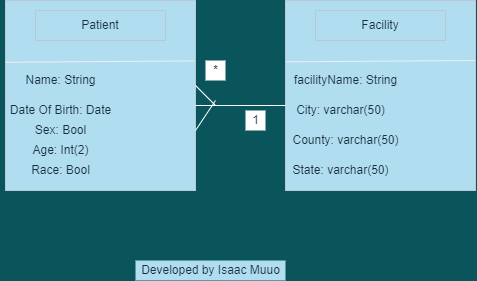

The diagram above was exported from draw.io. Its source (the exported page's mxGraphModel, read from the mxfile embedded in the PNG):
<mxGraphModel dx="1038" dy="689" grid="1" gridSize="10" guides="1" tooltips="1" connect="1" arrows="1" fold="1" page="1" pageScale="1" pageWidth="850" pageHeight="1100" background="#09555B" math="0" shadow="0">
  <root>
    <mxCell id="0" />
    <mxCell id="1" parent="0" />
    <mxCell id="ebUWwO-Tms7MxyMzdLLW-41" value="" style="whiteSpace=wrap;html=1;aspect=fixed;fillColor=#B1DDF0;strokeColor=#BAC8D3;fontColor=#182E3E;" parent="1" vertex="1">
      <mxGeometry x="200" y="80" width="190" height="190" as="geometry" />
    </mxCell>
    <mxCell id="ebUWwO-Tms7MxyMzdLLW-42" value="" style="endArrow=none;html=1;rounded=0;entryX=0.995;entryY=0.318;entryDx=0;entryDy=0;entryPerimeter=0;exitX=0;exitY=0.325;exitDx=0;exitDy=0;exitPerimeter=0;labelBackgroundColor=#09555B;strokeColor=#EEEEEE;fontColor=#FFFFFF;" parent="1" source="ebUWwO-Tms7MxyMzdLLW-41" target="ebUWwO-Tms7MxyMzdLLW-41" edge="1">
      <mxGeometry width="50" height="50" relative="1" as="geometry">
        <mxPoint x="400" y="160" as="sourcePoint" />
        <mxPoint x="450" y="110" as="targetPoint" />
      </mxGeometry>
    </mxCell>
    <mxCell id="ebUWwO-Tms7MxyMzdLLW-54" value="" style="whiteSpace=wrap;html=1;aspect=fixed;fillColor=#B1DDF0;strokeColor=#BAC8D3;fontColor=#182E3E;" parent="1" vertex="1">
      <mxGeometry x="480" y="80" width="190" height="190" as="geometry" />
    </mxCell>
    <mxCell id="ebUWwO-Tms7MxyMzdLLW-55" value="" style="endArrow=none;html=1;rounded=0;entryX=0.995;entryY=0.318;entryDx=0;entryDy=0;entryPerimeter=0;exitX=0;exitY=0.325;exitDx=0;exitDy=0;exitPerimeter=0;labelBackgroundColor=#09555B;strokeColor=#EEEEEE;fontColor=#FFFFFF;" parent="1" edge="1">
      <mxGeometry width="50" height="50" relative="1" as="geometry">
        <mxPoint x="480.95" y="141.32999999999998" as="sourcePoint" />
        <mxPoint x="670" y="139.99999999999994" as="targetPoint" />
      </mxGeometry>
    </mxCell>
    <mxCell id="ebUWwO-Tms7MxyMzdLLW-57" value="Patient" style="rounded=0;whiteSpace=wrap;html=1;strokeColor=#BAC8D3;fillColor=#B1DDF0;fontColor=#182E3E;" parent="1" vertex="1">
      <mxGeometry x="230" y="90" width="130" height="30" as="geometry" />
    </mxCell>
    <mxCell id="ebUWwO-Tms7MxyMzdLLW-58" value="Facility" style="rounded=0;whiteSpace=wrap;html=1;strokeColor=#BAC8D3;fillColor=#B1DDF0;fontColor=#182E3E;" parent="1" vertex="1">
      <mxGeometry x="510" y="90" width="130" height="30" as="geometry" />
    </mxCell>
    <mxCell id="ebUWwO-Tms7MxyMzdLLW-64" value="State: varchar(50)" style="text;html=1;align=center;verticalAlign=middle;resizable=0;points=[];autosize=1;strokeColor=none;fillColor=none;fontColor=#182E3E;" parent="1" vertex="1">
      <mxGeometry x="480" y="240" width="110" height="20" as="geometry" />
    </mxCell>
    <mxCell id="ebUWwO-Tms7MxyMzdLLW-66" value="Age: Int(2)" style="text;html=1;align=center;verticalAlign=middle;resizable=0;points=[];autosize=1;strokeColor=none;fillColor=none;fontColor=#182E3E;" parent="1" vertex="1">
      <mxGeometry x="220" y="220" width="70" height="20" as="geometry" />
    </mxCell>
    <mxCell id="ebUWwO-Tms7MxyMzdLLW-71" value="Sex: Bool" style="text;html=1;align=center;verticalAlign=middle;resizable=0;points=[];autosize=1;strokeColor=none;fillColor=none;fontColor=#182E3E;" parent="1" vertex="1">
      <mxGeometry x="220" y="200" width="70" height="20" as="geometry" />
    </mxCell>
    <mxCell id="ebUWwO-Tms7MxyMzdLLW-76" value="Name: String" style="text;html=1;align=center;verticalAlign=middle;resizable=0;points=[];autosize=1;strokeColor=none;fillColor=none;fontColor=#182E3E;" parent="1" vertex="1">
      <mxGeometry x="210" y="150" width="90" height="20" as="geometry" />
    </mxCell>
    <mxCell id="ebUWwO-Tms7MxyMzdLLW-77" value="Date Of Birth: Date" style="text;html=1;align=center;verticalAlign=middle;resizable=0;points=[];autosize=1;strokeColor=none;fillColor=none;fontColor=#182E3E;" parent="1" vertex="1">
      <mxGeometry x="195" y="180" width="120" height="20" as="geometry" />
    </mxCell>
    <mxCell id="ebUWwO-Tms7MxyMzdLLW-78" value="facilityName: String" style="text;html=1;align=center;verticalAlign=middle;resizable=0;points=[];autosize=1;strokeColor=none;fillColor=none;fontColor=#182E3E;" parent="1" vertex="1">
      <mxGeometry x="480" y="150" width="120" height="20" as="geometry" />
    </mxCell>
    <mxCell id="ebUWwO-Tms7MxyMzdLLW-91" value="*" style="text;html=1;align=center;verticalAlign=middle;resizable=0;points=[];autosize=1;fillColor=default;" parent="1" vertex="1">
      <mxGeometry x="400" y="140" width="20" height="20" as="geometry" />
    </mxCell>
    <mxCell id="ebUWwO-Tms7MxyMzdLLW-94" value="1" style="text;html=1;align=center;verticalAlign=middle;resizable=0;points=[];autosize=1;strokeColor=none;fillColor=default;fontColor=#182E3E;" parent="1" vertex="1">
      <mxGeometry x="440" y="190" width="20" height="20" as="geometry" />
    </mxCell>
    <mxCell id="_1KiHqpM-sbMGL72yVKj-1" value="Developed by Isaac Muuo" style="text;html=1;align=center;verticalAlign=middle;resizable=0;points=[];autosize=1;strokeColor=none;fillColor=#B1DDF0;fontColor=#182E3E;" parent="1" vertex="1">
      <mxGeometry x="330" y="340" width="150" height="20" as="geometry" />
    </mxCell>
    <mxCell id="xtoMLYHPgI-1nK9UawEM-6" value="" style="endArrow=none;html=1;rounded=0;strokeColor=#fff;" edge="1" parent="1">
      <mxGeometry width="50" height="50" relative="1" as="geometry">
        <mxPoint x="390" y="185" as="sourcePoint" />
        <mxPoint x="480" y="185" as="targetPoint" />
      </mxGeometry>
    </mxCell>
    <mxCell id="xtoMLYHPgI-1nK9UawEM-8" value="" style="endArrow=none;html=1;rounded=0;fontColor=#fff;strokeColor=#fff;" edge="1" parent="1">
      <mxGeometry width="50" height="50" relative="1" as="geometry">
        <mxPoint x="390" y="210" as="sourcePoint" />
        <mxPoint x="410" y="180" as="targetPoint" />
      </mxGeometry>
    </mxCell>
    <mxCell id="xtoMLYHPgI-1nK9UawEM-10" value="" style="endArrow=none;html=1;rounded=0;fontColor=#fff;strokeColor=#fff;" edge="1" parent="1">
      <mxGeometry width="50" height="50" relative="1" as="geometry">
        <mxPoint x="390" y="165" as="sourcePoint" />
        <mxPoint x="410" y="185" as="targetPoint" />
      </mxGeometry>
    </mxCell>
    <mxCell id="xtoMLYHPgI-1nK9UawEM-11" value="Race: Bool" style="text;html=1;align=center;verticalAlign=middle;resizable=0;points=[];autosize=1;strokeColor=none;fillColor=none;fontColor=#182E3E;" vertex="1" parent="1">
      <mxGeometry x="220" y="240" width="70" height="20" as="geometry" />
    </mxCell>
    <mxCell id="xtoMLYHPgI-1nK9UawEM-12" value="County: varchar(50)" style="text;html=1;align=center;verticalAlign=middle;resizable=0;points=[];autosize=1;strokeColor=none;fillColor=none;fontColor=#182E3E;" vertex="1" parent="1">
      <mxGeometry x="480" y="210" width="120" height="20" as="geometry" />
    </mxCell>
    <mxCell id="ebUWwO-Tms7MxyMzdLLW-79" value="City: varchar(50)" style="text;html=1;align=center;verticalAlign=middle;resizable=0;points=[];autosize=1;strokeColor=none;fillColor=none;fontColor=#182E3E;" parent="1" vertex="1">
      <mxGeometry x="485" y="180" width="100" height="20" as="geometry" />
    </mxCell>
  </root>
</mxGraphModel>